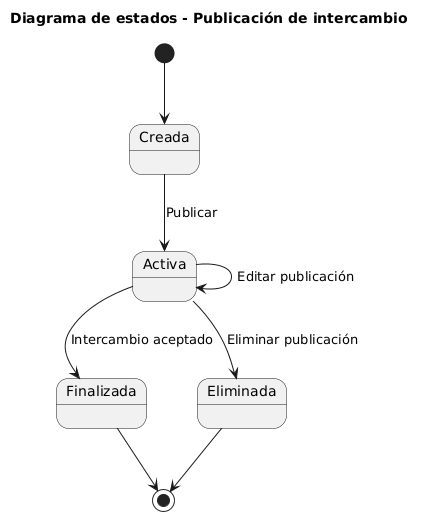

The diagram above was rendered by PlantUML. Its source (embedded in the PNG):
@startuml
title Diagrama de estados - Publicación de intercambio

[*] --> Creada

Creada --> Activa : Publicar

Activa --> Activa : Editar publicación

Activa --> Finalizada : Intercambio aceptado

Activa --> Eliminada : Eliminar publicación

Finalizada --> [*]

Eliminada --> [*]
@enduml